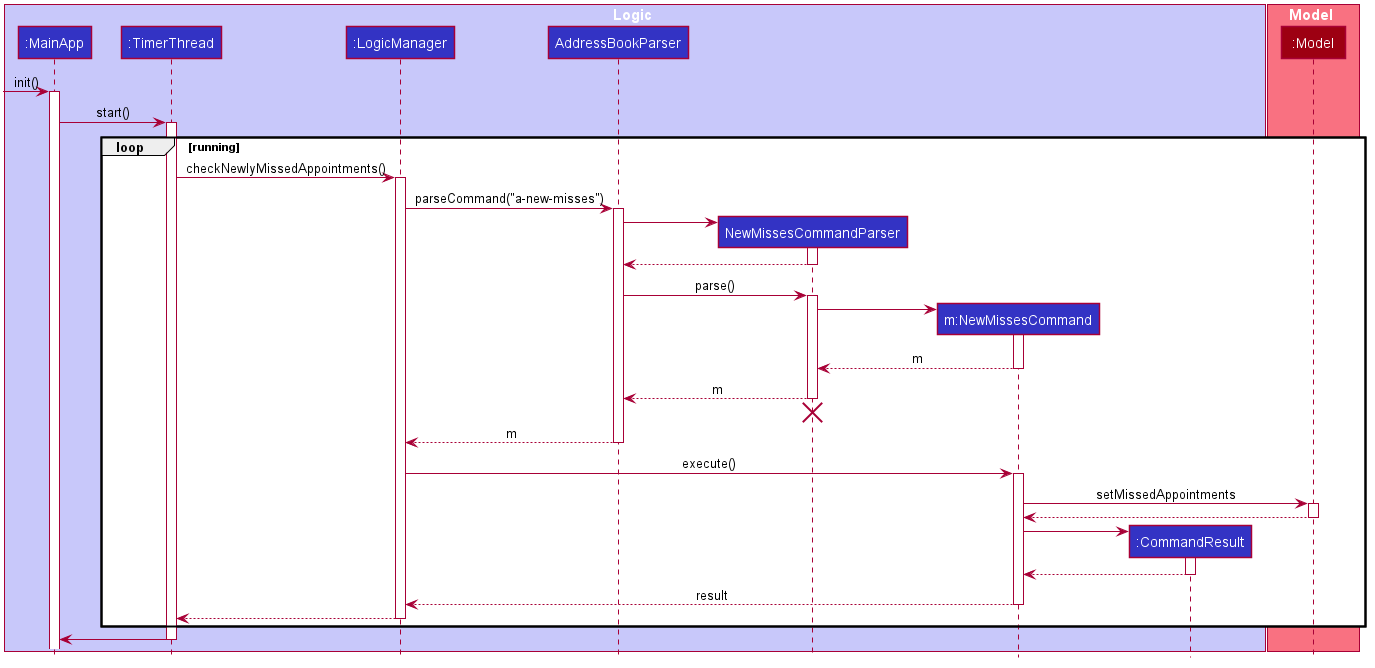

The diagram above was rendered by PlantUML. Its source (embedded in the PNG):
@startuml








skinparam BackgroundColor #FFFFFFF

skinparam Shadowing false

skinparam Class {
    FontColor #FFFFFF
    BorderThickness 1
    BorderColor #FFFFFF
    StereotypeFontColor #FFFFFF
    FontName Arial
}

skinparam Actor {
    BorderColor #000000
    Color #000000
    FontName Arial
}

skinparam Sequence {
    MessageAlign center
    BoxFontSize 15
    BoxPadding 0
    BoxFontColor #FFFFFF
    FontName Arial
}

skinparam Participant {
    FontColor #FFFFFFF
    Padding 20
}

skinparam MinClassWidth 50
skinparam ParticipantPadding 10
skinparam Shadowing false
skinparam DefaultTextAlignment center
skinparam packageStyle Rectangle

hide footbox
hide members
hide circle

box Logic #C8C8FA
participant ":MainApp" as MainApp #3333C4
participant ":TimerThread" as TimerThread #3333C4
participant ":LogicManager" as LogicManager #3333C4
participant "AddressBookParser" as AddressBookParser #3333C4
participant "NewMissesCommandParser" as NewMissesCommandParser #3333C4
participant "m:NewMissesCommand" as NewMissesCommand #3333C4
participant ":CommandResult" as CommandResult #3333C4
end box

box Model #F97181
participant ":Model" as Model #9D0012
end box

[-> MainApp : init()
activate MainApp

MainApp -> TimerThread : start()
activate TimerThread

loop running
TimerThread -> LogicManager : checkNewlyMissedAppointments()
activate LogicManager

LogicManager -> AddressBookParser : parseCommand("a-new-misses")
activate AddressBookParser

create NewMissesCommandParser
AddressBookParser -> NewMissesCommandParser
activate NewMissesCommandParser

NewMissesCommandParser --> AddressBookParser
deactivate NewMissesCommandParser

AddressBookParser -> NewMissesCommandParser : parse()
activate NewMissesCommandParser

create NewMissesCommand
NewMissesCommandParser -> NewMissesCommand
activate NewMissesCommand

NewMissesCommand --> NewMissesCommandParser : m
deactivate NewMissesCommand

NewMissesCommandParser --> AddressBookParser : m
deactivate NewMissesCommandParser
NewMissesCommandParser -[hidden]-> AddressBookParser
destroy NewMissesCommandParser

AddressBookParser --> LogicManager : m
deactivate AddressBookParser

LogicManager -> NewMissesCommand : execute()
activate NewMissesCommand

NewMissesCommand -> Model : setMissedAppointments
activate Model

Model --> NewMissesCommand
deactivate Model

create CommandResult
NewMissesCommand -> CommandResult
activate CommandResult

CommandResult --> NewMissesCommand
deactivate CommandResult

NewMissesCommand --> LogicManager : result
deactivate NewMissesCommand

LogicManager --> TimerThread
deactivate LogicManager

end

TimerThread -> MainApp
deactivate TimerThread
@enduml